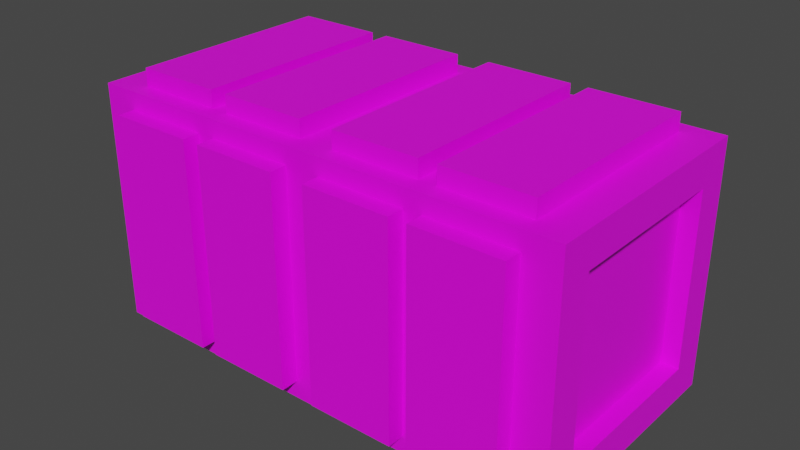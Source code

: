 # Source: segmented_crate.blend  (saved by Blender 3.1.7; exported with 4.5.12 LTS)
import bpy
from mathutils import Matrix  # noqa: F401  (used for matrix-valued properties, if any)

bpy.ops.wm.read_factory_settings(use_empty=True)
scene = bpy.context.scene
scene.name = 'Scene'

# ---- collections
col_collection = bpy.data.collections.new('Collection'); scene.collection.children.link(col_collection)

# ---- images (referenced by path relative to the original .blend; pixels are not part of the script)
import os
ASSET_DIR = os.environ.get("B2B_ASSET_DIR", "")  # directory of the original .blend (textures are referenced by path, not embedded)
HERE = os.path.dirname(os.path.abspath(__file__))  # packed textures are extracted next to this script under _unpacked/

def load_image(name, relpath, width, height, colorspace="sRGB"):
    """Load a texture the original file referenced (path relative to the .blend, or extracted next to this script)."""
    p = next((c for c in (os.path.join(HERE, relpath), os.path.join(ASSET_DIR, relpath)) if relpath and os.path.exists(c)), "")
    if p:
        img = bpy.data.images.load(p, check_existing=True)
        img.name = name
    else:  # same state as the original file: an image datablock whose file is absent (Cycles renders it pink)
        img = bpy.data.images.new(name, width, height)
        img.source = "FILE"
        img.filepath = "//" + (relpath or name)
    img.colorspace_settings.name = colorspace
    return img
img_brown_segmented_crate_png = load_image('brown_segmented_crate.png', 'brown_segmented_crate.png', 1024, 1024, 'sRGB')

# ---- materials (node trees are filled in below, after node groups)
mat_mat_diffuse_cutout = bpy.data.materials.new('MAT_DIFFUSE_CUTOUT')
mat_mat_diffuse_cutout.use_transparent_shadow = False

# ---- material node trees
mat_mat_diffuse_cutout.use_nodes = True; mat_mat_diffuse_cutout.node_tree.nodes.clear()
_N = mat_mat_diffuse_cutout.node_tree.nodes; _L = mat_mat_diffuse_cutout.node_tree.links
n0 = _N.new('ShaderNodeBsdfPrincipled'); n0.name = 'Principled BSDF'; n0.location = (10, 300)
n0.distribution = 'GGX'
n0.subsurface_method = 'BURLEY'
n0.inputs[3].default_value = 1.45
n0.inputs[27].default_value = (0.0, 0.0, 0.0, 1.0)
n0.inputs[28].default_value = 1.0
n1 = _N.new('ShaderNodeOutputMaterial'); n1.name = 'Material Output'; n1.location = (300, 300)
n2 = _N.new('ShaderNodeTexImage'); n2.name = 'Image Texture'; n2.location = (-736, 248)
n2.width = 285
n2.image = img_brown_segmented_crate_png
n2.interpolation = 'Closest'
_L.new(n0.outputs[0], n1.inputs[0])
_L.new(n2.outputs[0], n0.inputs[0])
n1.is_active_output = True

# ---- world
world_world = bpy.data.worlds.new('World'); scene.world = world_world
world_world.use_nodes = True; world_world.node_tree.nodes.clear()
_N = world_world.node_tree.nodes; _L = world_world.node_tree.links
n0 = _N.new('ShaderNodeOutputWorld'); n0.name = 'World Output'; n0.location = (300, 300)
n1 = _N.new('ShaderNodeBackground'); n1.name = 'Background'; n1.location = (10, 300)
n1.inputs[0].default_value = (0.05088, 0.05088, 0.05088, 1.0)
_L.new(n1.outputs[0], n0.inputs[0])
n0.is_active_output = True
world_world.color = (0.05088, 0.05088, 0.05088)
world_world.use_sun_shadow = False
world_world.sun_shadow_jitter_overblur = 0.0

# ---- meshes
me_cube_002 = bpy.data.meshes.new('Cube.002')
me_cube_002.from_pydata([(-1.4, -0.5, 0.2), (-1.4, -0.5, 1.2), (-1.4, 0.5, 0.2), (-1.4, 0.5, 1.2), (1.4, -0.5, 0.2), (1.4, -0.5, 1.2), (1.4, 0.5, 0.2), (1.4, 0.5, 1.2), (-1.4, 0.7, 0.0), (-1.4, -0.7, 0.0), (-1.4, -0.7, 1.4), (-1.4, 0.7, 1.4), (1.4, 0.7, 1.4), (1.4, 0.7, 0.0), (1.4, -0.7, 0.0), (1.4, -0.7, 1.4), (1.3, 0.5, 1.2), (1.3, 0.5, 0.2), (1.3, -0.5, 0.2), (1.3, -0.5, 1.2), (-1.3, 0.5, 0.2), (-1.3, -0.5, 0.2), (-1.3, -0.5, 1.2), (-1.3, 0.5, 1.2), (0.7, -0.6, 1.4), (0.7, 0.6, 1.4), (1.2, -0.6, 1.4), (1.2, 0.6, 1.4), (0.7, -0.6, 1.5), (0.7, 0.6, 1.5), (1.2, 0.6, 1.5), (1.2, -0.6, 1.5), (0.7, 0.8, 0.1), (0.7, 0.8, 1.3), (1.2, 0.8, 0.1), (1.2, 0.8, 1.3), (0.7, 0.7, 0.1), (0.7, 0.7, 1.3), (1.2, 0.7, 1.3), (1.2, 0.7, 0.1), (0.7, -0.7, 0.1), (0.7, -0.7, 1.3), (1.2, -0.7, 0.1), (1.2, -0.7, 1.3), (0.7, -0.8, 0.1), (0.7, -0.8, 1.3), (1.2, -0.8, 1.3), (1.2, -0.8, 0.1), (-1.2, -0.6, 1.4), (-1.2, 0.6, 1.4), (-0.7, -0.6, 1.4), (-0.7, 0.6, 1.4), (-1.2, -0.6, 1.5), (-1.2, 0.6, 1.5), (-0.7, 0.6, 1.5), (-0.7, -0.6, 1.5), (-0.6, -0.6, 1.4), (-0.6, 0.6, 1.4), (-0.1, -0.6, 1.4), (-0.1, 0.6, 1.4), (-0.6, -0.6, 1.5), (-0.6, 0.6, 1.5), (-0.1, 0.6, 1.5), (-0.1, -0.6, 1.5), (0.1, -0.6, 1.4), (0.1, 0.6, 1.4), (0.6, -0.6, 1.4), (0.6, 0.6, 1.4), (0.1, -0.6, 1.5), (0.1, 0.6, 1.5), (0.6, 0.6, 1.5), (0.6, -0.6, 1.5), (0.1, -0.7, 0.1), (0.1, -0.7, 1.3), (0.6, -0.7, 0.1), (0.6, -0.7, 1.3), (0.1, -0.8, 0.1), (0.1, -0.8, 1.3), (0.6, -0.8, 1.3), (0.6, -0.8, 0.1), (-0.6, -0.7, 0.1), (-0.6, -0.7, 1.3), (-0.1, -0.7, 0.1), (-0.1, -0.7, 1.3), (-0.6, -0.8, 0.1), (-0.6, -0.8, 1.3), (-0.1, -0.8, 1.3), (-0.1, -0.8, 0.1), (-1.2, -0.7, 0.1), (-1.2, -0.7, 1.3), (-0.7, -0.7, 0.1), (-0.7, -0.7, 1.3), (-1.2, -0.8, 0.1), (-1.2, -0.8, 1.3), (-0.7, -0.8, 1.3), (-0.7, -0.8, 0.1), (0.1, 0.8, 0.1), (0.1, 0.8, 1.3), (0.6, 0.8, 0.1), (0.6, 0.8, 1.3), (0.1, 0.7, 0.1), (0.1, 0.7, 1.3), (0.6, 0.7, 1.3), (0.6, 0.7, 0.1), (-0.6, 0.8, 0.1), (-0.6, 0.8, 1.3), (-0.1, 0.8, 0.1), (-0.1, 0.8, 1.3), (-0.6, 0.7, 0.1), (-0.6, 0.7, 1.3), (-0.1, 0.7, 1.3), (-0.1, 0.7, 0.1), (-1.2, 0.8, 0.1), (-1.2, 0.8, 1.3), (-0.7, 0.8, 0.1), (-0.7, 0.8, 1.3), (-1.2, 0.7, 0.1), (-1.2, 0.7, 1.3), (-0.7, 0.7, 1.3), (-0.7, 0.7, 0.1)], [], [(14, 13, 6, 4), (11, 3, 1, 10), (5, 15, 14, 4), (13, 8, 11, 12), (16, 7, 5, 19), (9, 14, 15, 10), (9, 8, 13, 14), (15, 12, 11, 10), (18, 17, 16, 19), (12, 7, 6, 13), (0, 2, 8, 9), (0, 9, 10, 1), (8, 2, 3, 11), (17, 6, 7, 16), (19, 5, 4, 18), (18, 4, 6, 17), (20, 21, 22, 23), (20, 2, 0, 21), (23, 3, 2, 20), (21, 0, 1, 22), (31, 30, 29, 28), (31, 26, 27, 30), (28, 24, 26, 31), (29, 25, 24, 28), (30, 27, 25, 29), (33, 35, 34, 32), (39, 34, 35, 38), (36, 32, 34, 39), (37, 33, 32, 36), (38, 35, 33, 37), (47, 46, 45, 44), (47, 42, 43, 46), (44, 40, 42, 47), (45, 41, 40, 44), (46, 43, 41, 45), (22, 1, 3, 23), (5, 7, 12, 15), (55, 54, 53, 52), (55, 50, 51, 54), (52, 48, 50, 55), (53, 49, 48, 52), (54, 51, 49, 53), (63, 62, 61, 60), (63, 58, 59, 62), (60, 56, 58, 63), (61, 57, 56, 60), (62, 59, 57, 61), (71, 70, 69, 68), (71, 66, 67, 70), (68, 64, 66, 71), (69, 65, 64, 68), (70, 67, 65, 69), (79, 78, 77, 76), (79, 74, 75, 78), (76, 72, 74, 79), (77, 73, 72, 76), (78, 75, 73, 77), (87, 86, 85, 84), (87, 82, 83, 86), (84, 80, 82, 87), (85, 81, 80, 84), (86, 83, 81, 85), (95, 94, 93, 92), (95, 90, 91, 94), (92, 88, 90, 95), (93, 89, 88, 92), (94, 91, 89, 93), (97, 99, 98, 96), (103, 98, 99, 102), (100, 96, 98, 103), (101, 97, 96, 100), (102, 99, 97, 101), (105, 107, 106, 104), (111, 106, 107, 110), (108, 104, 106, 111), (109, 105, 104, 108), (110, 107, 105, 109), (113, 115, 114, 112), (119, 114, 115, 118), (116, 112, 114, 119), (117, 113, 112, 116), (118, 115, 113, 117)])
_uv = me_cube_002.uv_layers.new(name='UVMap')
_uv.uv.foreach_set('vector', [0.3438, 0.5312, 0.4531, 0.5312, 0.4375, 0.5469, 0.3594, 0.5469, 0.01562, 0.6406, 0.03125, 0.625, 0.1094, 0.625, 0.125, 0.6406, 0.3594, 0.625, 0.3438, 0.6406, 0.3438, 0.5312, 0.3594, 0.5469, 0.4531, 0.5312, 0.6719, 0.5312, 0.6719, 0.6406, 0.4531, 0.6406, 0.4297, 0.2891, 0.4375, 0.2891, 0.4375, 0.3672, 0.4297, 0.3672, 0.125, 0.5312, 0.3438, 0.5312, 0.3438, 0.6406, 0.125, 0.6406, 0.125, 0.5312, 0.125, 0.4219, 0.3438, 0.4219, 0.3438, 0.5312, 0.3438, 0.6406, 0.3438, 0.75, 0.125, 0.75, 0.125, 0.6406, 0.3516, 0.3672, 0.4297, 0.3672, 0.4297, 0.4453, 0.3516, 0.4453, 0.4531, 0.6406, 0.4375, 0.625, 0.4375, 0.5469, 0.4531, 0.5312, 0.1094, 0.5469, 0.03125, 0.5469, 0.01562, 0.5312, 0.125, 0.5312, 0.1094, 0.5469, 0.125, 0.5312, 0.125, 0.6406, 0.1094, 0.625, 0.01562, 0.5312, 0.03125, 0.5469, 0.03125, 0.625, 0.01562, 0.6406, 0.4297, 0.3672, 0.4375, 0.3672, 0.4375, 0.4453, 0.4297, 0.4453, 0.5234, 0.4453, 0.5156, 0.4453, 0.5156, 0.3672, 0.5234, 0.3672, 0.4297, 0.4453, 0.4375, 0.4453, 0.4375, 0.5234, 0.4297, 0.5234, 0.03125, 0.3672, 0.1094, 0.3672, 0.1094, 0.4453, 0.03125, 0.4453, 0.03125, 0.5234, 0.02344, 0.5234, 0.02344, 0.4453, 0.03125, 0.4453, 0.03125, 0.4453, 0.02344, 0.4453, 0.02344, 0.3672, 0.03125, 0.3672, 0.1094, 0.3672, 0.1172, 0.3672, 0.1172, 0.4453, 0.1094, 0.4453, 0.6328, 0.7812, 0.6328, 0.875, 0.5938, 0.875, 0.5938, 0.7812, 0.6328, 0.7812, 0.6328, 0.7734, 0.7266, 0.7734, 0.7266, 0.7812, 0.5938, 0.7812, 0.5938, 0.7734, 0.6328, 0.7734, 0.6328, 0.7812, 0.5, 0.7812, 0.5, 0.7734, 0.5938, 0.7734, 0.5938, 0.7812, 0.7266, 0.7812, 0.7266, 0.7734, 0.7656, 0.7734, 0.7656, 0.7812, 0.125, 0.2031, 0.08594, 0.2031, 0.08594, 0.1094, 0.125, 0.1094, 0.07812, 0.1094, 0.08594, 0.1094, 0.08594, 0.2031, 0.07812, 0.2031, 0.03906, 0.1094, 0.03906, 0.1016, 0.07812, 0.1016, 0.07812, 0.1094, 0.03906, 0.2031, 0.03125, 0.2031, 0.03125, 0.1094, 0.03906, 0.1094, 0.07812, 0.2031, 0.07812, 0.2109, 0.03906, 0.2109, 0.03906, 0.2031, 0.3516, 0.2422, 0.3516, 0.3359, 0.3125, 0.3359, 0.3125, 0.2422, 0.3516, 0.2422, 0.3594, 0.2422, 0.3594, 0.3359, 0.3516, 0.3359, 0.3125, 0.2422, 0.3125, 0.2344, 0.3516, 0.2344, 0.3516, 0.2422, 0.3125, 0.3359, 0.3047, 0.3359, 0.3047, 0.2422, 0.3125, 0.2422, 0.3516, 0.3359, 0.3516, 0.3438, 0.3125, 0.3438, 0.3125, 0.3359, 0.03125, 0.3672, 0.02344, 0.3672, 0.02344, 0.2891, 0.03125, 0.2891, 0.3594, 0.625, 0.4375, 0.625, 0.4531, 0.6406, 0.3438, 0.6406, 0.1484, 0.8906, 0.1484, 0.9844, 0.1094, 0.9844, 0.1094, 0.8906, 0.1484, 0.8906, 0.1484, 0.8828, 0.2422, 0.8828, 0.2422, 0.8906, 0.1094, 0.8906, 0.1094, 0.8828, 0.1484, 0.8828, 0.1484, 0.8906, 0.01562, 0.8906, 0.01562, 0.8828, 0.1094, 0.8828, 0.1094, 0.8906, 0.2422, 0.8906, 0.2422, 0.8828, 0.2812, 0.8828, 0.2812, 0.8906, 0.2812, 0.7812, 0.2812, 0.875, 0.2422, 0.875, 0.2422, 0.7812, 0.2812, 0.7812, 0.2812, 0.7734, 0.375, 0.7734, 0.375, 0.7812, 0.2422, 0.7812, 0.2422, 0.7734, 0.2812, 0.7734, 0.2812, 0.7812, 0.1484, 0.7812, 0.1484, 0.7734, 0.2422, 0.7734, 0.2422, 0.7812, 0.375, 0.7812, 0.375, 0.7734, 0.4141, 0.7734, 0.4141, 0.7812, 0.5, 0.8906, 0.5, 0.9844, 0.4609, 0.9844, 0.4609, 0.8906, 0.5, 0.8906, 0.5, 0.8828, 0.5938, 0.8828, 0.5938, 0.8906, 0.4609, 0.8906, 0.4609, 0.8828, 0.5, 0.8828, 0.5, 0.8906, 0.3672, 0.8906, 0.3672, 0.8828, 0.4609, 0.8828, 0.4609, 0.8906, 0.5938, 0.8906, 0.5938, 0.8828, 0.6328, 0.8828, 0.6328, 0.8906, 0.2891, 0.2422, 0.2891, 0.3359, 0.25, 0.3359, 0.25, 0.2422, 0.2891, 0.2422, 0.2969, 0.2422, 0.2969, 0.3359, 0.2891, 0.3359, 0.25, 0.2422, 0.25, 0.2344, 0.2891, 0.2344, 0.2891, 0.2422, 0.25, 0.3359, 0.2422, 0.3359, 0.2422, 0.2422, 0.25, 0.2422, 0.2891, 0.3359, 0.2891, 0.3438, 0.25, 0.3438, 0.25, 0.3359, 0.2188, 0.2422, 0.2188, 0.3359, 0.1797, 0.3359, 0.1797, 0.2422, 0.2188, 0.2422, 0.2266, 0.2422, 0.2266, 0.3359, 0.2188, 0.3359, 0.1797, 0.2422, 0.1797, 0.2344, 0.2188, 0.2344, 0.2188, 0.2422, 0.1797, 0.3359, 0.1719, 0.3359, 0.1719, 0.2422, 0.1797, 0.2422, 0.2188, 0.3359, 0.2188, 0.3438, 0.1797, 0.3438, 0.1797, 0.3359, 0.1562, 0.2422, 0.1562, 0.3359, 0.1172, 0.3359, 0.1172, 0.2422, 0.1562, 0.2422, 0.1641, 0.2422, 0.1641, 0.3359, 0.1562, 0.3359, 0.1172, 0.2422, 0.1172, 0.2344, 0.1562, 0.2344, 0.1562, 0.2422, 0.1172, 0.3359, 0.1094, 0.3359, 0.1094, 0.2422, 0.1172, 0.2422, 0.1562, 0.3359, 0.1562, 0.3438, 0.1172, 0.3438, 0.1172, 0.3359, 0.2266, 0.2031, 0.1875, 0.2031, 0.1875, 0.1094, 0.2266, 0.1094, 0.1797, 0.1094, 0.1875, 0.1094, 0.1875, 0.2031, 0.1797, 0.2031, 0.1406, 0.1094, 0.1406, 0.1016, 0.1797, 0.1016, 0.1797, 0.1094, 0.1406, 0.2031, 0.1328, 0.2031, 0.1328, 0.1094, 0.1406, 0.1094, 0.1797, 0.2031, 0.1797, 0.2109, 0.1406, 0.2109, 0.1406, 0.2031, 0.3359, 0.2031, 0.2969, 0.2031, 0.2969, 0.1094, 0.3359, 0.1094, 0.2891, 0.1094, 0.2969, 0.1094, 0.2969, 0.2031, 0.2891, 0.2031, 0.25, 0.1094, 0.25, 0.1016, 0.2891, 0.1016, 0.2891, 0.1094, 0.25, 0.2031, 0.2422, 0.2031, 0.2422, 0.1094, 0.25, 0.1094, 0.2891, 0.2031, 0.2891, 0.2109, 0.25, 0.2109, 0.25, 0.2031, 0.4375, 0.2031, 0.3984, 0.2031, 0.3984, 0.1094, 0.4375, 0.1094, 0.3906, 0.1094, 0.3984, 0.1094, 0.3984, 0.2031, 0.3906, 0.2031, 0.3516, 0.1094, 0.3516, 0.1016, 0.3906, 0.1016, 0.3906, 0.1094, 0.3516, 0.2031, 0.3438, 0.2031, 0.3438, 0.1094, 0.3516, 0.1094, 0.3906, 0.2031, 0.3906, 0.2109, 0.3516, 0.2109, 0.3516, 0.2031])
me_cube_002.materials.append(mat_mat_diffuse_cutout)
me_cube_002.use_remesh_fix_poles = True
me_cube_002.use_remesh_preserve_attributes = False
me_cube_002.use_mirror_vertex_groups = False
me_cube_002.update()

# ---- objects
ob_cube_002 = bpy.data.objects.new('Cube.002', me_cube_002)

# ---- transforms, parenting, visibility, modifiers, constraints
ob_cube_002.location = (0.0, 0.0, 0.0)
ob_cube_002.lineart.crease_threshold = 0.0

# ---- collection membership
col_collection.objects.link(ob_cube_002)

# ---- scene / render settings (as saved in the file)
scene.frame_start = 1; scene.frame_end = 250; scene.frame_set(1)
scene.render.engine = 'BLENDER_EEVEE_NEXT'
scene.cycles.use_denoising = False
scene.cycles.samples = 128
scene.cycles.sampling_pattern = 'TABULATED_SOBOL'
scene.cycles.use_adaptive_sampling = False
scene.cycles.use_light_tree = False
scene.eevee.use_gtao = True
scene.eevee.gtao_quality = 0.4
scene.eevee.gtao_distance = 2.5
scene.eevee.fast_gi_quality = 0.4
scene.view_settings.view_transform = 'Filmic'
bpy.context.view_layer.update()

# ---- added for rendering (the .blend has no active camera and no usable light): camera, sun
cam_auto = bpy.data.cameras.new('AutoCamera')
cam_auto.lens = 50.0
cam_auto.sensor_width = 36.0
cam_auto.clip_end = 1000.0
ob_auto_camera = bpy.data.objects.new('AutoCamera', cam_auto)
scene.collection.objects.link(ob_auto_camera)
ob_auto_camera.location = (3.29073, -3.94888, 3.38259)
ob_auto_camera.rotation_euler = (1.09748, -7.21219e-08, 0.694738)
scene.camera = ob_auto_camera
light_auto_sun = bpy.data.lights.new('AutoSun', 'SUN')
light_auto_sun.energy = 3.0
light_auto_sun.angle = 0.0523599
ob_auto_sun = bpy.data.objects.new('AutoSun', light_auto_sun)
scene.collection.objects.link(ob_auto_sun)
ob_auto_sun.rotation_euler = (0.872665, 0.174533, 0.523599)
bpy.context.view_layer.update()

